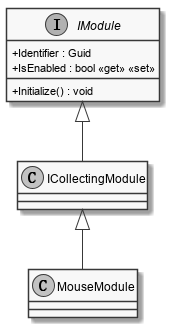

The diagram above was rendered by PlantUML. Its source (embedded in the PNG):
@startuml
skinparam monochrome true
skinparam classAttributeIconSize 0

class MouseModule {
}

ICollectingModule <|-- MouseModule

interface IModule {
    + Identifier : Guid
    + IsEnabled : bool <<get>> <<set>>
    + Initialize() : void
}

IModule <|-- ICollectingModule
@enduml